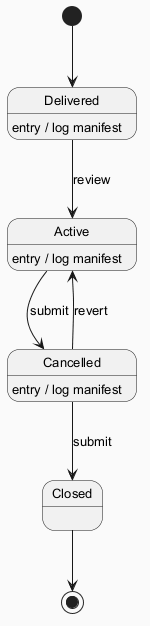

The diagram above was rendered by PlantUML. Its source (embedded in the PNG):
@startuml
skinparam backgroundColor #FAFAFA
skinparam classBackgroundColor #FFF3E0
skinparam classBorderColor #E65100
skinparam defaultFontSize 13
[*] --> Delivered
Delivered --> Active : review
Delivered : entry / log manifest
Active --> Cancelled : submit
Active : entry / log manifest
Cancelled --> Closed : submit
Cancelled : entry / log manifest
Cancelled --> Active : revert
Closed --> [*]
@enduml